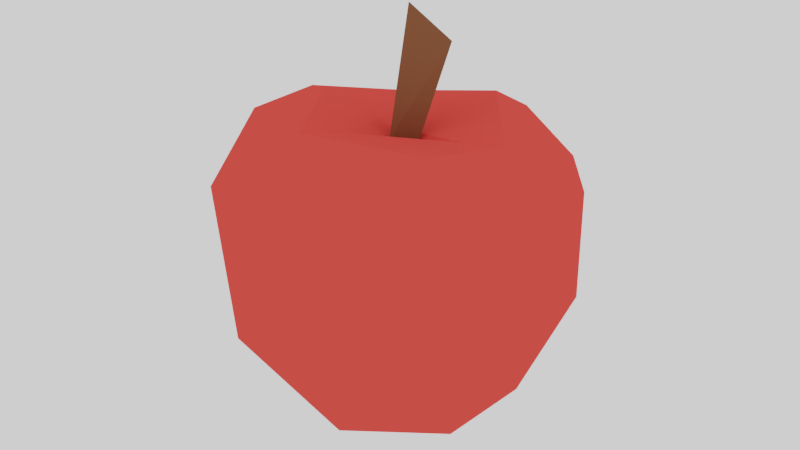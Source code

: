 # Source: Apple.blend  (saved by Blender 2.79.0; exported with 4.5.12 LTS)
import bpy
from mathutils import Matrix  # noqa: F401  (used for matrix-valued properties, if any)

bpy.ops.wm.read_factory_settings(use_empty=True)
scene = bpy.context.scene
scene.name = 'Scene'

# ---- collections
col_collection_1 = bpy.data.collections.new('Collection 1'); scene.collection.children.link(col_collection_1)

# ---- materials (node trees are filled in below, after node groups)
mat_applered = bpy.data.materials.new('AppleRed')
mat_applered.alpha_threshold = 0.0
mat_applered.roughness = 0.5
mat_woodbrown = bpy.data.materials.new('WoodBrown')
mat_woodbrown.alpha_threshold = 0.0
mat_woodbrown.roughness = 0.5

# ---- material node trees
mat_applered.use_nodes = True; mat_applered.node_tree.nodes.clear()
_N = mat_applered.node_tree.nodes; _L = mat_applered.node_tree.links
n0 = _N.new('ShaderNodeOutputMaterial'); n0.name = 'Material Output'; n0.location = (300, 300)
n1 = _N.new('ShaderNodeBsdfDiffuse'); n1.name = 'Diffuse BSDF'; n1.location = (10, 300)
n1.inputs[0].default_value = (0.8, 0.0621, 0.05222, 1.0)
_L.new(n1.outputs[0], n0.inputs[0])
n0.is_active_output = True
mat_woodbrown.use_nodes = True; mat_woodbrown.node_tree.nodes.clear()
_N = mat_woodbrown.node_tree.nodes; _L = mat_woodbrown.node_tree.links
n0 = _N.new('ShaderNodeOutputMaterial'); n0.name = 'Material Output'; n0.location = (300, 300)
n1 = _N.new('ShaderNodeBsdfDiffuse'); n1.name = 'Diffuse BSDF'; n1.location = (10, 300)
n1.inputs[0].default_value = (0.1844, 0.07509, 0.03712, 1.0)
_L.new(n1.outputs[0], n0.inputs[0])
n0.is_active_output = True

# ---- world
world_world = bpy.data.worlds.new('World'); scene.world = world_world
world_world.use_nodes = True; world_world.node_tree.nodes.clear()
_N = world_world.node_tree.nodes; _L = world_world.node_tree.links
n0 = _N.new('ShaderNodeOutputWorld'); n0.name = 'World Output'; n0.location = (300, 300)
n1 = _N.new('ShaderNodeBackground'); n1.name = 'Background'; n1.location = (10, 300)
n1.inputs[0].default_value = (1.0, 1.0, 1.0, 1.0)
_L.new(n1.outputs[0], n0.inputs[0])
n0.is_active_output = True
world_world.color = (0.05088, 0.05088, 0.05088)
world_world.use_sun_shadow = False
world_world.sun_shadow_jitter_overblur = 0.0
world_world.cycles.sampling_method = 'MANUAL'

# ---- meshes
me_cube = bpy.data.meshes.new('Cube')
me_cube.from_pydata([(-0.1475, -0.02261, 0.2284), (-0.1169, 0.02291, 0.2667), (-0.1388, -0.05616, 0.1355), (-0.1372, 0.05967, 0.2239), (-0.1345, 0.07336, 0.1479), (0.03021, 0.1505, 0.1992), (0.09452, 0.1151, 0.1401), (-0.04658, 0.1038, 0.05021), (-0.05064, 0.1414, 0.1418), (-0.07577, 0.09553, 0.2513), (-0.06102, 0.1373, 0.2068), (0.03924, 0.1196, 0.258), (0.1503, -0.03045, 0.1988), (0.1401, -0.03195, 0.1224), (0.1405, 0.05097, 0.1405), (0.1367, 0.05646, 0.2296), (0.1247, -0.04234, 0.2576), (0.001133, -0.1536, 0.1786), (0.09973, -0.1123, 0.1428), (0.04507, -0.1212, 0.08024), (-0.0993, -0.1127, 0.2245), (-0.04568, -0.1239, 0.2614), (-0.05683, -0.1331, 0.1111), (0.003217, 0.005863, -0.002523), (0.0004732, 0.07705, 0.01765), (-0.07353, 0.02832, 0.0213), (0.09813, 0.03679, 0.0396), (-0.05335, -0.03335, 0.01076), (0.01142, 0.00854, 0.2505), (-0.01521, 0.01984, 0.2538), (-0.02243, -0.08964, 0.2822), (0.06586, -0.04853, 0.2734), (-0.1242, 0.01574, 0.07107), (0.02919, 0.0884, 0.2776), (0.09397, 0.01027, 0.27), (0.007529, -0.08737, 0.02471), (0.02587, -0.1245, 0.2599), (-0.09141, -0.08348, 0.07061), (-0.1022, -0.05884, 0.2737), (0.08944, -0.04351, 0.03552), (0.09193, -0.116, 0.228), (0.05446, 0.1233, 0.08202), (0.09981, 0.09918, 0.2354), (-0.008118, -0.003583, 0.253), (-0.003206, 0.01434, 0.3621), (0.03367, 0.0209, 0.337), (-0.0413, 0.04917, 0.256), (0.0541, 0.008819, 0.2637), (-0.01812, -0.04197, 0.2687), (-0.08039, 0.001219, 0.2804)], [], [(0, 38, 1), (2, 20, 0), (0, 20, 38), (0, 3, 4), (0, 1, 3), (0, 4, 2), (5, 8, 10), (41, 7, 8), (10, 3, 9), (5, 42, 6), (5, 6, 41), (12, 14, 15), (13, 26, 14), (26, 41, 6), (12, 40, 18), (13, 39, 26), (12, 18, 13), (13, 18, 39), (17, 19, 18), (19, 39, 18), (17, 40, 36), (17, 21, 20), (21, 38, 20), (22, 37, 35), (22, 2, 37), (23, 25, 24), (25, 7, 24), (25, 32, 7), (23, 24, 26), (24, 41, 26), (23, 39, 35), (27, 37, 32), (34, 42, 11), (30, 36, 31), (36, 40, 16), (2, 32, 37), (3, 1, 9), (2, 4, 32), (32, 4, 7), (10, 8, 4), (8, 7, 4), (5, 10, 9), (11, 9, 33), (10, 4, 3), (5, 9, 11), (5, 11, 42), (8, 5, 41), (15, 14, 6), (14, 26, 6), (16, 15, 34), (15, 42, 34), (15, 6, 42), (12, 15, 16), (12, 16, 40), (16, 34, 31), (14, 12, 13), (17, 22, 19), (17, 18, 40), (17, 36, 21), (21, 36, 30), (19, 22, 35), (17, 20, 22), (22, 20, 2), (23, 27, 25), (24, 7, 41), (27, 23, 35), (23, 26, 39), (35, 39, 19), (25, 27, 32), (27, 35, 37), (29, 28, 47, 46), (33, 34, 11), (48, 49, 30), (31, 48, 30), (30, 38, 21), (46, 9, 49), (31, 36, 16), (45, 44, 43, 28), (43, 44, 29), (45, 28, 29, 44), (28, 43, 48, 47), (47, 48, 31, 34), (46, 33, 9), (49, 9, 1), (46, 47, 33), (47, 34, 33), (49, 38, 30), (46, 48, 43, 29), (46, 49, 48), (49, 1, 38)])
me_cube.polygons.foreach_set('material_index', [0, 0, 0, 0, 0, 0, 0, 0, 0, 0, 0, 0, 0, 0, 0, 0, 0, 0, 0, 0, 0, 0, 0, 0, 0, 0, 0, 0, 0, 0, 0, 0, 0, 0, 0, 0, 0, 0, 0, 0, 0, 0, 0, 0, 0, 0, 0, 0, 0, 0, 0, 0, 0, 0, 0, 0, 0, 0, 0, 0, 0, 0, 0, 0, 0, 0, 0, 0, 0, 0, 0, 0, 0, 0, 0, 0, 0, 1, 1, 1, 0, 0, 0, 0, 0, 0, 0, 0, 0, 0])
me_cube.materials.append(mat_applered)
me_cube.materials.append(mat_woodbrown)
me_cube.use_remesh_preserve_volume = False
me_cube.use_remesh_preserve_attributes = False
me_cube.use_mirror_vertex_groups = False
me_cube.update()

# ---- objects
ob_apple = bpy.data.objects.new('Apple', me_cube)

# ---- transforms, parenting, visibility, modifiers, constraints
ob_apple.location = (0.0, 0.0, 0.0)
ob_apple.lineart.crease_threshold = 0.0

# ---- collection membership
col_collection_1.objects.link(ob_apple)

# ---- scene / render settings (as saved in the file)
scene.frame_start = 1; scene.frame_end = 250; scene.frame_set(1)
scene.render.engine = 'CYCLES'
scene.render.image_settings.compression = 0
scene.render.dither_intensity = 0.0
scene.cycles.use_denoising = False
scene.cycles.samples = 128
scene.cycles.sampling_pattern = 'TABULATED_SOBOL'
scene.cycles.use_adaptive_sampling = False
scene.cycles.use_light_tree = False
scene.cycles.blur_glossy = 0.0
scene.cycles.sample_clamp_indirect = 0.0
scene.view_settings.view_transform = 'Filmic'
bpy.context.view_layer.update()

# ---- added for rendering (the .blend has no active camera): camera
cam_auto = bpy.data.cameras.new('AutoCamera')
cam_auto.lens = 50.0
cam_auto.sensor_width = 36.0
cam_auto.clip_end = 1000.0
ob_auto_camera = bpy.data.objects.new('AutoCamera', cam_auto)
scene.collection.objects.link(ob_auto_camera)
ob_auto_camera.location = (0.519956, -0.623811, 0.594628)
ob_auto_camera.rotation_euler = (1.09748, -7.21219e-08, 0.694738)
scene.camera = ob_auto_camera
bpy.context.view_layer.update()
